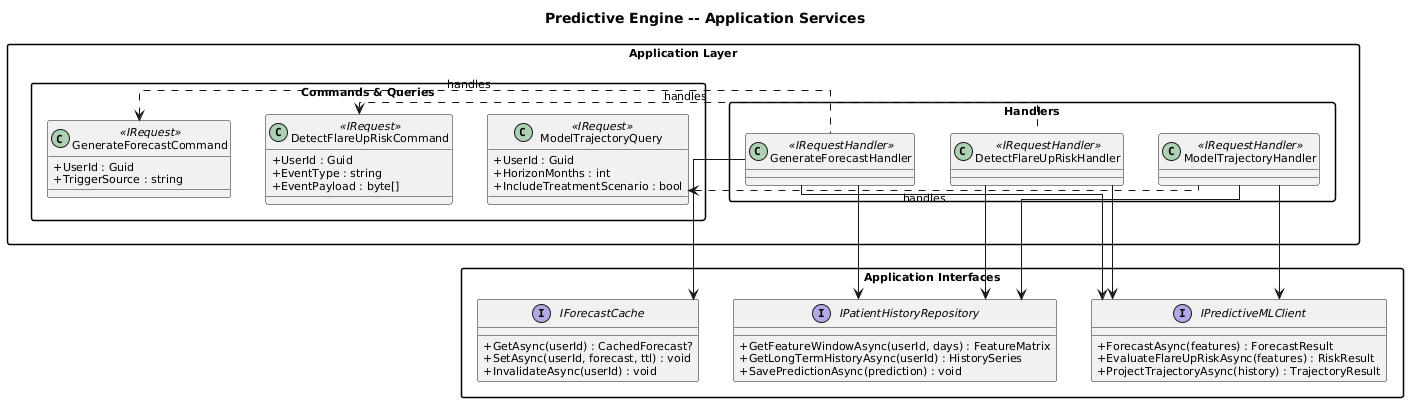

The diagram above was rendered by PlantUML. Its source (embedded in the PNG):
@startuml
skinparam defaultFontSize 11
skinparam classAttributeIconSize 0
skinparam linetype ortho
skinparam packageStyle rectangle

title Predictive Engine -- Application Services

package "Application Layer" {

    package "Commands & Queries" {
        class GenerateForecastCommand <<IRequest>> {
            +UserId : Guid
            +TriggerSource : string
        }

        class DetectFlareUpRiskCommand <<IRequest>> {
            +UserId : Guid
            +EventType : string
            +EventPayload : byte[]
        }

        class ModelTrajectoryQuery <<IRequest>> {
            +UserId : Guid
            +HorizonMonths : int
            +IncludeTreatmentScenario : bool
        }
    }

    package "Handlers" {
        class GenerateForecastHandler <<IRequestHandler>>
        class DetectFlareUpRiskHandler <<IRequestHandler>>
        class ModelTrajectoryHandler <<IRequestHandler>>
    }
}

package "Application Interfaces" {
    interface IPredictiveMLClient {
        +ForecastAsync(features) : ForecastResult
        +EvaluateFlareUpRiskAsync(features) : RiskResult
        +ProjectTrajectoryAsync(history) : TrajectoryResult
    }

    interface IPatientHistoryRepository {
        +GetFeatureWindowAsync(userId, days) : FeatureMatrix
        +GetLongTermHistoryAsync(userId) : HistorySeries
        +SavePredictionAsync(prediction) : void
    }

    interface IForecastCache {
        +GetAsync(userId) : CachedForecast?
        +SetAsync(userId, forecast, ttl) : void
        +InvalidateAsync(userId) : void
    }
}

GenerateForecastHandler --> IPredictiveMLClient
GenerateForecastHandler --> IPatientHistoryRepository
GenerateForecastHandler --> IForecastCache
DetectFlareUpRiskHandler --> IPredictiveMLClient
DetectFlareUpRiskHandler --> IPatientHistoryRepository
ModelTrajectoryHandler --> IPredictiveMLClient
ModelTrajectoryHandler --> IPatientHistoryRepository

GenerateForecastHandler .left.> GenerateForecastCommand : handles
DetectFlareUpRiskHandler .left.> DetectFlareUpRiskCommand : handles
ModelTrajectoryHandler .left.> ModelTrajectoryQuery : handles
@enduml